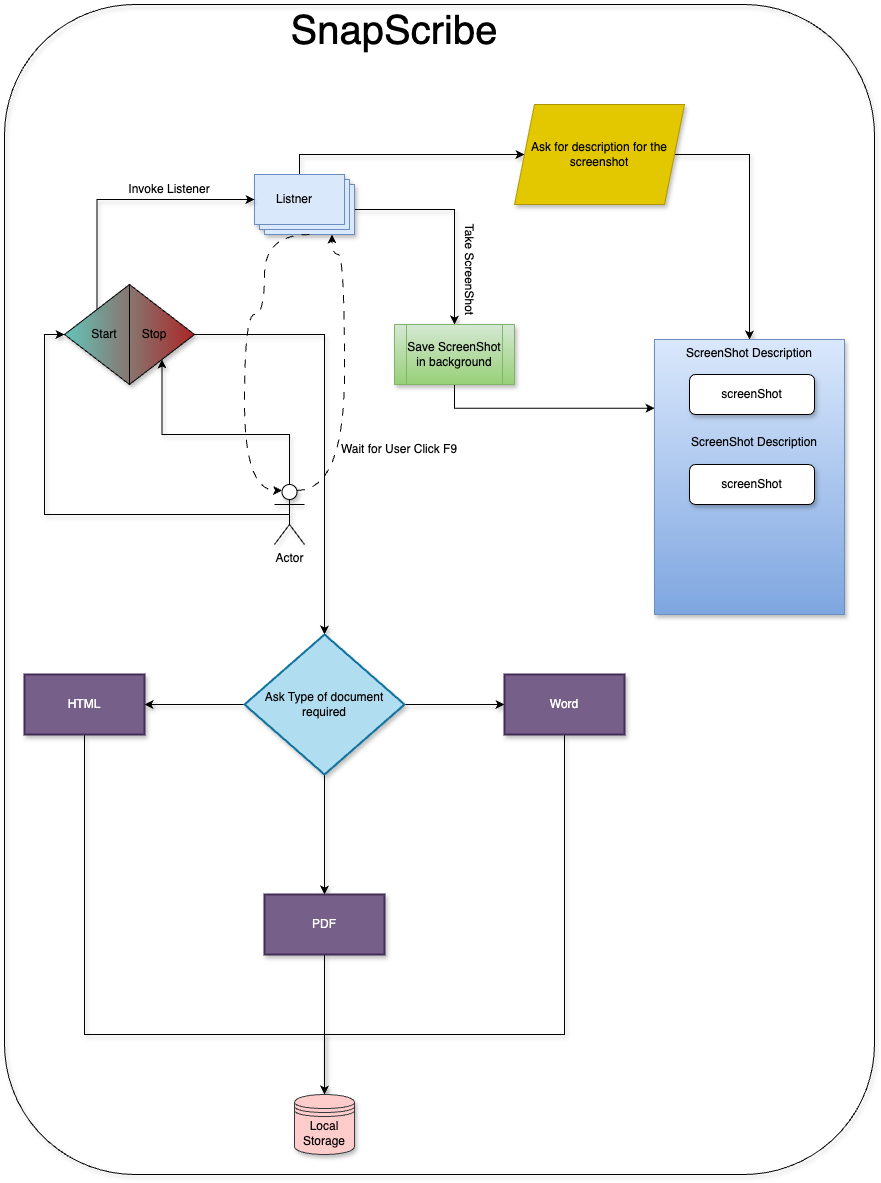

The diagram above was exported from draw.io. Its source (the exported page's mxGraphModel, read from the mxfile embedded in the PNG):
<mxGraphModel dx="828" dy="1577" grid="1" gridSize="10" guides="1" tooltips="1" connect="1" arrows="1" fold="1" page="1" pageScale="1" pageWidth="850" pageHeight="1100" math="0" shadow="0">
  <root>
    <mxCell id="0" />
    <mxCell id="1" parent="0" />
    <mxCell id="6JoufGmcQIHfZS_euuzJ-110" value="" style="rounded=1;whiteSpace=wrap;html=1;fillColor=none;shadow=1;" parent="1" vertex="1">
      <mxGeometry x="50" y="-80" width="870" height="1170" as="geometry" />
    </mxCell>
    <mxCell id="6JoufGmcQIHfZS_euuzJ-76" style="edgeStyle=orthogonalEdgeStyle;rounded=0;orthogonalLoop=1;jettySize=auto;html=1;exitX=0.5;exitY=0.5;exitDx=0;exitDy=0;exitPerimeter=0;entryX=0.5;entryY=0;entryDx=0;entryDy=0;shadow=1;" parent="1" source="6JoufGmcQIHfZS_euuzJ-72" target="6JoufGmcQIHfZS_euuzJ-73" edge="1">
      <mxGeometry relative="1" as="geometry" />
    </mxCell>
    <mxCell id="6JoufGmcQIHfZS_euuzJ-94" style="edgeStyle=orthogonalEdgeStyle;rounded=0;orthogonalLoop=1;jettySize=auto;html=1;exitX=0.5;exitY=0;exitDx=0;exitDy=0;exitPerimeter=0;entryX=0;entryY=1;entryDx=0;entryDy=0;shadow=1;" parent="1" source="6JoufGmcQIHfZS_euuzJ-72" target="6JoufGmcQIHfZS_euuzJ-73" edge="1">
      <mxGeometry relative="1" as="geometry" />
    </mxCell>
    <mxCell id="6JoufGmcQIHfZS_euuzJ-72" value="Actor" style="shape=umlActor;verticalLabelPosition=bottom;verticalAlign=top;html=1;outlineConnect=0;shadow=1;" parent="1" vertex="1">
      <mxGeometry x="320" y="400" width="30" height="60" as="geometry" />
    </mxCell>
    <mxCell id="6JoufGmcQIHfZS_euuzJ-95" style="edgeStyle=orthogonalEdgeStyle;rounded=0;orthogonalLoop=1;jettySize=auto;html=1;exitX=0.5;exitY=1;exitDx=0;exitDy=0;shadow=1;" parent="1" source="6JoufGmcQIHfZS_euuzJ-73" target="6JoufGmcQIHfZS_euuzJ-96" edge="1">
      <mxGeometry relative="1" as="geometry">
        <mxPoint x="370" y="550" as="targetPoint" />
      </mxGeometry>
    </mxCell>
    <mxCell id="6JoufGmcQIHfZS_euuzJ-73" value="" style="shape=sortShape;perimeter=rhombusPerimeter;whiteSpace=wrap;html=1;direction=west;rotation=90;fillColor=#63c5ba;gradientColor=#ab2626;strokeColor=#050505;shadow=1;" parent="1" vertex="1">
      <mxGeometry x="125" y="185" width="100" height="130" as="geometry" />
    </mxCell>
    <mxCell id="6JoufGmcQIHfZS_euuzJ-74" value="Start" style="text;html=1;align=center;verticalAlign=middle;whiteSpace=wrap;rounded=0;shadow=1;" parent="1" vertex="1">
      <mxGeometry x="120" y="235" width="60" height="30" as="geometry" />
    </mxCell>
    <mxCell id="6JoufGmcQIHfZS_euuzJ-75" value="Stop" style="text;html=1;align=center;verticalAlign=middle;whiteSpace=wrap;rounded=0;shadow=1;" parent="1" vertex="1">
      <mxGeometry x="170" y="235" width="60" height="30" as="geometry" />
    </mxCell>
    <mxCell id="6JoufGmcQIHfZS_euuzJ-83" style="edgeStyle=orthogonalEdgeStyle;rounded=0;orthogonalLoop=1;jettySize=auto;html=1;exitX=0;exitY=0;exitDx=100;exitDy=35;exitPerimeter=0;entryX=0.5;entryY=0;entryDx=0;entryDy=0;shadow=1;" parent="1" source="6JoufGmcQIHfZS_euuzJ-77" target="6JoufGmcQIHfZS_euuzJ-82" edge="1">
      <mxGeometry relative="1" as="geometry" />
    </mxCell>
    <mxCell id="6JoufGmcQIHfZS_euuzJ-86" style="edgeStyle=orthogonalEdgeStyle;rounded=0;orthogonalLoop=1;jettySize=auto;html=1;exitX=0;exitY=0;exitDx=45;exitDy=0;exitPerimeter=0;shadow=1;" parent="1" source="6JoufGmcQIHfZS_euuzJ-77" target="6JoufGmcQIHfZS_euuzJ-85" edge="1">
      <mxGeometry relative="1" as="geometry" />
    </mxCell>
    <mxCell id="6JoufGmcQIHfZS_euuzJ-77" value="" style="verticalLabelPosition=bottom;verticalAlign=top;html=1;shape=mxgraph.basic.layered_rect;dx=10;outlineConnect=0;whiteSpace=wrap;fillColor=#dae8fc;strokeColor=#6c8ebf;shadow=1;" parent="1" vertex="1">
      <mxGeometry x="300" y="90" width="100" height="60" as="geometry" />
    </mxCell>
    <mxCell id="6JoufGmcQIHfZS_euuzJ-78" style="edgeStyle=orthogonalEdgeStyle;rounded=0;orthogonalLoop=1;jettySize=auto;html=1;exitX=1;exitY=0;exitDx=0;exitDy=0;entryX=0;entryY=0;entryDx=0;entryDy=25;entryPerimeter=0;shadow=1;" parent="1" source="6JoufGmcQIHfZS_euuzJ-73" target="6JoufGmcQIHfZS_euuzJ-77" edge="1">
      <mxGeometry relative="1" as="geometry">
        <Array as="points">
          <mxPoint x="143" y="115" />
        </Array>
      </mxGeometry>
    </mxCell>
    <mxCell id="6JoufGmcQIHfZS_euuzJ-79" value="Listner" style="text;html=1;align=center;verticalAlign=middle;whiteSpace=wrap;rounded=0;shadow=1;" parent="1" vertex="1">
      <mxGeometry x="310" y="100" width="60" height="30" as="geometry" />
    </mxCell>
    <mxCell id="6JoufGmcQIHfZS_euuzJ-80" value="Invoke Listener" style="text;html=1;align=center;verticalAlign=middle;whiteSpace=wrap;rounded=0;shadow=1;" parent="1" vertex="1">
      <mxGeometry x="160" y="90" width="110" height="30" as="geometry" />
    </mxCell>
    <mxCell id="zH0Mkn_JYpaaPvz6ysx5-1" style="edgeStyle=orthogonalEdgeStyle;rounded=0;orthogonalLoop=1;jettySize=auto;html=1;exitX=0.5;exitY=1;exitDx=0;exitDy=0;entryX=0;entryY=0.25;entryDx=0;entryDy=0;" edge="1" parent="1" source="6JoufGmcQIHfZS_euuzJ-82" target="6JoufGmcQIHfZS_euuzJ-90">
      <mxGeometry relative="1" as="geometry" />
    </mxCell>
    <mxCell id="6JoufGmcQIHfZS_euuzJ-82" value="Save ScreenShot in background" style="shape=process;whiteSpace=wrap;html=1;backgroundOutline=1;fillColor=#d5e8d4;gradientColor=#97d077;strokeColor=#82b366;shadow=1;" parent="1" vertex="1">
      <mxGeometry x="440" y="240" width="120" height="60" as="geometry" />
    </mxCell>
    <mxCell id="6JoufGmcQIHfZS_euuzJ-84" value="Take ScreenShot" style="text;html=1;align=center;verticalAlign=middle;resizable=0;points=[];autosize=1;strokeColor=none;fillColor=none;rotation=90;shadow=1;" parent="1" vertex="1">
      <mxGeometry x="460" y="170" width="110" height="30" as="geometry" />
    </mxCell>
    <mxCell id="6JoufGmcQIHfZS_euuzJ-91" style="edgeStyle=orthogonalEdgeStyle;rounded=0;orthogonalLoop=1;jettySize=auto;html=1;exitX=1;exitY=0.5;exitDx=0;exitDy=0;entryX=0.5;entryY=0;entryDx=0;entryDy=0;shadow=1;" parent="1" source="6JoufGmcQIHfZS_euuzJ-85" target="6JoufGmcQIHfZS_euuzJ-90" edge="1">
      <mxGeometry relative="1" as="geometry">
        <Array as="points">
          <mxPoint x="795" y="70" />
        </Array>
      </mxGeometry>
    </mxCell>
    <mxCell id="6JoufGmcQIHfZS_euuzJ-85" value="Ask for description for the screenshot" style="shape=parallelogram;perimeter=parallelogramPerimeter;whiteSpace=wrap;html=1;fixedSize=1;fillColor=#e3c800;fontColor=#000000;strokeColor=#B09500;shadow=1;" parent="1" vertex="1">
      <mxGeometry x="560" y="20" width="170" height="100" as="geometry" />
    </mxCell>
    <mxCell id="6JoufGmcQIHfZS_euuzJ-90" value="ScreenShot Description&lt;div&gt;&lt;br&gt;&lt;/div&gt;" style="rounded=0;whiteSpace=wrap;html=1;align=center;verticalAlign=top;fillColor=#dae8fc;gradientColor=#7ea6e0;strokeColor=#6c8ebf;shadow=1;" parent="1" vertex="1">
      <mxGeometry x="700" y="255" width="190" height="275" as="geometry" />
    </mxCell>
    <mxCell id="6JoufGmcQIHfZS_euuzJ-92" value="screenShot" style="rounded=1;whiteSpace=wrap;html=1;shadow=1;" parent="1" vertex="1">
      <mxGeometry x="735" y="290" width="125" height="40" as="geometry" />
    </mxCell>
    <mxCell id="6JoufGmcQIHfZS_euuzJ-98" value="" style="edgeStyle=orthogonalEdgeStyle;rounded=0;orthogonalLoop=1;jettySize=auto;html=1;shadow=1;" parent="1" source="6JoufGmcQIHfZS_euuzJ-96" target="6JoufGmcQIHfZS_euuzJ-97" edge="1">
      <mxGeometry relative="1" as="geometry" />
    </mxCell>
    <mxCell id="6JoufGmcQIHfZS_euuzJ-100" value="" style="edgeStyle=orthogonalEdgeStyle;rounded=0;orthogonalLoop=1;jettySize=auto;html=1;shadow=1;" parent="1" source="6JoufGmcQIHfZS_euuzJ-96" target="6JoufGmcQIHfZS_euuzJ-99" edge="1">
      <mxGeometry relative="1" as="geometry" />
    </mxCell>
    <mxCell id="6JoufGmcQIHfZS_euuzJ-102" value="" style="edgeStyle=orthogonalEdgeStyle;rounded=0;orthogonalLoop=1;jettySize=auto;html=1;shadow=1;" parent="1" source="6JoufGmcQIHfZS_euuzJ-96" target="6JoufGmcQIHfZS_euuzJ-101" edge="1">
      <mxGeometry relative="1" as="geometry" />
    </mxCell>
    <mxCell id="6JoufGmcQIHfZS_euuzJ-96" value="Ask Type of document required" style="strokeWidth=2;html=1;shape=mxgraph.flowchart.decision;whiteSpace=wrap;fillColor=#b1ddf0;strokeColor=#10739e;shadow=1;" parent="1" vertex="1">
      <mxGeometry x="290" y="550" width="160" height="140" as="geometry" />
    </mxCell>
    <mxCell id="6JoufGmcQIHfZS_euuzJ-105" style="edgeStyle=orthogonalEdgeStyle;rounded=0;orthogonalLoop=1;jettySize=auto;html=1;exitX=0.5;exitY=1;exitDx=0;exitDy=0;shadow=1;" parent="1" source="6JoufGmcQIHfZS_euuzJ-97" edge="1">
      <mxGeometry relative="1" as="geometry">
        <mxPoint x="370" y="1030" as="targetPoint" />
        <Array as="points">
          <mxPoint x="610" y="950" />
          <mxPoint x="370" y="950" />
        </Array>
      </mxGeometry>
    </mxCell>
    <mxCell id="6JoufGmcQIHfZS_euuzJ-97" value="Word" style="whiteSpace=wrap;html=1;strokeWidth=2;fillColor=#76608a;fontColor=#ffffff;strokeColor=#432D57;shadow=1;" parent="1" vertex="1">
      <mxGeometry x="550" y="590" width="120" height="60" as="geometry" />
    </mxCell>
    <mxCell id="6JoufGmcQIHfZS_euuzJ-104" style="edgeStyle=orthogonalEdgeStyle;rounded=0;orthogonalLoop=1;jettySize=auto;html=1;exitX=0.5;exitY=1;exitDx=0;exitDy=0;shadow=1;" parent="1" source="6JoufGmcQIHfZS_euuzJ-99" target="6JoufGmcQIHfZS_euuzJ-108" edge="1">
      <mxGeometry relative="1" as="geometry">
        <mxPoint x="370" y="1070" as="targetPoint" />
      </mxGeometry>
    </mxCell>
    <mxCell id="6JoufGmcQIHfZS_euuzJ-99" value="PDF" style="whiteSpace=wrap;html=1;strokeWidth=2;fillColor=#76608a;fontColor=#ffffff;strokeColor=#432D57;shadow=1;" parent="1" vertex="1">
      <mxGeometry x="310" y="810" width="120" height="60" as="geometry" />
    </mxCell>
    <mxCell id="6JoufGmcQIHfZS_euuzJ-103" style="edgeStyle=orthogonalEdgeStyle;rounded=0;orthogonalLoop=1;jettySize=auto;html=1;exitX=0.5;exitY=1;exitDx=0;exitDy=0;shadow=1;" parent="1" source="6JoufGmcQIHfZS_euuzJ-101" edge="1">
      <mxGeometry relative="1" as="geometry">
        <mxPoint x="370" y="1030" as="targetPoint" />
        <Array as="points">
          <mxPoint x="130" y="950" />
          <mxPoint x="370" y="950" />
        </Array>
      </mxGeometry>
    </mxCell>
    <mxCell id="6JoufGmcQIHfZS_euuzJ-101" value="HTML" style="whiteSpace=wrap;html=1;strokeWidth=2;fillColor=#76608a;fontColor=#ffffff;strokeColor=#432D57;shadow=1;" parent="1" vertex="1">
      <mxGeometry x="70" y="590" width="120" height="60" as="geometry" />
    </mxCell>
    <mxCell id="6JoufGmcQIHfZS_euuzJ-108" value="Local Storage" style="shape=datastore;whiteSpace=wrap;html=1;fillColor=#ffcccc;strokeColor=#36393d;shadow=1;" parent="1" vertex="1">
      <mxGeometry x="340" y="1010" width="60" height="60" as="geometry" />
    </mxCell>
    <mxCell id="6JoufGmcQIHfZS_euuzJ-111" value="&lt;font style=&quot;font-size: 40px;&quot;&gt;SnapScribe&lt;/font&gt;" style="text;html=1;align=center;verticalAlign=middle;whiteSpace=wrap;rounded=0;shadow=1;" parent="1" vertex="1">
      <mxGeometry x="410" y="-70" width="60" height="30" as="geometry" />
    </mxCell>
    <mxCell id="6JoufGmcQIHfZS_euuzJ-112" style="rounded=0;orthogonalLoop=1;jettySize=auto;html=1;exitX=0;exitY=0;exitDx=32.5;exitDy=60;exitPerimeter=0;entryX=0.5;entryY=0;entryDx=0;entryDy=0;entryPerimeter=0;strokeColor=none;" parent="1" source="6JoufGmcQIHfZS_euuzJ-77" target="6JoufGmcQIHfZS_euuzJ-72" edge="1">
      <mxGeometry relative="1" as="geometry" />
    </mxCell>
    <mxCell id="6JoufGmcQIHfZS_euuzJ-113" style="edgeStyle=orthogonalEdgeStyle;rounded=0;orthogonalLoop=1;jettySize=auto;html=1;exitX=0;exitY=0;exitDx=55;exitDy=60;exitPerimeter=0;entryX=0.25;entryY=0.1;entryDx=0;entryDy=0;entryPerimeter=0;flowAnimation=1;curved=1;" parent="1" source="6JoufGmcQIHfZS_euuzJ-77" target="6JoufGmcQIHfZS_euuzJ-72" edge="1">
      <mxGeometry relative="1" as="geometry">
        <Array as="points">
          <mxPoint x="310" y="150" />
          <mxPoint x="310" y="230" />
          <mxPoint x="290" y="230" />
          <mxPoint x="290" y="406" />
        </Array>
      </mxGeometry>
    </mxCell>
    <mxCell id="6JoufGmcQIHfZS_euuzJ-115" style="edgeStyle=orthogonalEdgeStyle;rounded=0;orthogonalLoop=1;jettySize=auto;html=1;exitX=0.75;exitY=0.1;exitDx=0;exitDy=0;exitPerimeter=0;entryX=0;entryY=0;entryDx=77.5;entryDy=60;entryPerimeter=0;curved=1;flowAnimation=1;" parent="1" source="6JoufGmcQIHfZS_euuzJ-72" target="6JoufGmcQIHfZS_euuzJ-77" edge="1">
      <mxGeometry relative="1" as="geometry">
        <Array as="points">
          <mxPoint x="390" y="406" />
          <mxPoint x="390" y="170" />
          <mxPoint x="378" y="170" />
        </Array>
      </mxGeometry>
    </mxCell>
    <mxCell id="6JoufGmcQIHfZS_euuzJ-116" value="Wait for User Click F9" style="text;html=1;align=center;verticalAlign=middle;whiteSpace=wrap;rounded=0;" parent="1" vertex="1">
      <mxGeometry x="370" y="350" width="150" height="30" as="geometry" />
    </mxCell>
    <mxCell id="zH0Mkn_JYpaaPvz6ysx5-2" value="screenShot" style="rounded=1;whiteSpace=wrap;html=1;shadow=1;" vertex="1" parent="1">
      <mxGeometry x="735" y="380" width="125" height="40" as="geometry" />
    </mxCell>
    <mxCell id="zH0Mkn_JYpaaPvz6ysx5-3" value="ScreenShot Description&lt;div&gt;&lt;br&gt;&lt;/div&gt;" style="text;html=1;align=center;verticalAlign=middle;whiteSpace=wrap;rounded=0;" vertex="1" parent="1">
      <mxGeometry x="735" y="350" width="130" height="30" as="geometry" />
    </mxCell>
  </root>
</mxGraphModel>